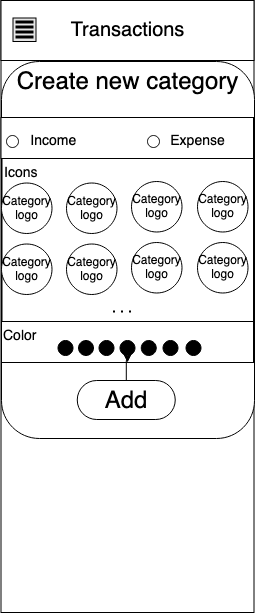

The diagram above was exported from draw.io. Its source (the exported page's mxGraphModel, read from the mxfile embedded in the PNG):
<mxGraphModel dx="1216" dy="-331" grid="1" gridSize="10" guides="1" tooltips="1" connect="1" arrows="1" fold="1" page="1" pageScale="1" pageWidth="850" pageHeight="1100" math="0" shadow="0">
  <root>
    <mxCell id="9xT7f8-ly_mdAAmvkY8I-0" />
    <mxCell id="9xT7f8-ly_mdAAmvkY8I-1" parent="9xT7f8-ly_mdAAmvkY8I-0" />
    <mxCell id="m5QfBVLiROMJGRf1ghXX-0" value="" style="rounded=0;whiteSpace=wrap;html=1;sketch=0;hachureGap=4;pointerEvents=0;fontFamily=Architects Daughter;fontSource=https%3A%2F%2Ffonts.googleapis.com%2Fcss%3Ffamily%3DArchitects%2BDaughter;fontSize=20;movable=1;resizable=1;rotatable=1;deletable=1;editable=1;connectable=1;" vertex="1" parent="9xT7f8-ly_mdAAmvkY8I-1">
      <mxGeometry x="1674.5" y="1986" width="253" height="612" as="geometry" />
    </mxCell>
    <mxCell id="m5QfBVLiROMJGRf1ghXX-1" value="" style="group" vertex="1" connectable="0" parent="9xT7f8-ly_mdAAmvkY8I-1">
      <mxGeometry x="1674.5" y="1986" width="253" height="60" as="geometry" />
    </mxCell>
    <mxCell id="m5QfBVLiROMJGRf1ghXX-2" value="&lt;font face=&quot;Helvetica&quot;&gt;Transactions&lt;/font&gt;" style="rounded=0;whiteSpace=wrap;html=1;sketch=0;hachureGap=4;pointerEvents=0;fontFamily=Architects Daughter;fontSource=https%3A%2F%2Ffonts.googleapis.com%2Fcss%3Ffamily%3DArchitects%2BDaughter;fontSize=20;" vertex="1" parent="m5QfBVLiROMJGRf1ghXX-1">
      <mxGeometry width="253" height="60" as="geometry" />
    </mxCell>
    <mxCell id="m5QfBVLiROMJGRf1ghXX-3" value="" style="rounded=0;whiteSpace=wrap;html=1;fontFamily=Helvetica;fontSize=15;fontColor=#000000;strokeColor=#000000;fillColor=#E6E6E6;align=center;verticalAlign=middle;" vertex="1" parent="m5QfBVLiROMJGRf1ghXX-1">
      <mxGeometry x="12" y="17.5" width="23" height="23.5" as="geometry" />
    </mxCell>
    <mxCell id="m5QfBVLiROMJGRf1ghXX-4" value="" style="rounded=0;whiteSpace=wrap;html=1;fontFamily=Helvetica;fontSize=15;fontColor=#000000;strokeColor=#000000;fillColor=#000000;align=center;verticalAlign=middle;" vertex="1" parent="m5QfBVLiROMJGRf1ghXX-1">
      <mxGeometry x="15" y="20.5" width="17" height="2" as="geometry" />
    </mxCell>
    <mxCell id="m5QfBVLiROMJGRf1ghXX-5" value="" style="rounded=0;whiteSpace=wrap;html=1;fontFamily=Helvetica;fontSize=15;fontColor=#000000;strokeColor=#000000;fillColor=#000000;align=center;verticalAlign=middle;" vertex="1" parent="m5QfBVLiROMJGRf1ghXX-1">
      <mxGeometry x="15" y="25.5" width="17" height="2" as="geometry" />
    </mxCell>
    <mxCell id="m5QfBVLiROMJGRf1ghXX-6" value="" style="rounded=0;whiteSpace=wrap;html=1;fontFamily=Helvetica;fontSize=15;fontColor=#000000;strokeColor=#000000;fillColor=#000000;align=center;verticalAlign=middle;" vertex="1" parent="m5QfBVLiROMJGRf1ghXX-1">
      <mxGeometry x="15" y="30.5" width="17" height="2" as="geometry" />
    </mxCell>
    <mxCell id="m5QfBVLiROMJGRf1ghXX-7" value="" style="rounded=0;whiteSpace=wrap;html=1;fontFamily=Helvetica;fontSize=15;fontColor=#000000;strokeColor=#000000;fillColor=#000000;align=center;verticalAlign=middle;" vertex="1" parent="m5QfBVLiROMJGRf1ghXX-1">
      <mxGeometry x="15" y="35.5" width="17" height="2" as="geometry" />
    </mxCell>
    <mxCell id="m5QfBVLiROMJGRf1ghXX-8" value="&lt;font style=&quot;font-size: 30px&quot;&gt;(&lt;i&gt;amount)&lt;/i&gt;&lt;/font&gt;" style="text;html=1;strokeColor=none;fillColor=none;align=center;verticalAlign=middle;whiteSpace=wrap;rounded=0;sketch=0;hachureGap=4;pointerEvents=0;fontFamily=Helvetica;fontSize=20;" vertex="1" parent="9xT7f8-ly_mdAAmvkY8I-1">
      <mxGeometry x="1703.5" y="2047" width="189.5" height="34" as="geometry" />
    </mxCell>
    <mxCell id="m5QfBVLiROMJGRf1ghXX-9" value="&lt;div&gt;&lt;font size=&quot;1&quot;&gt;&lt;span style=&quot;background-color: transparent ; font-size: 12px&quot;&gt;Merchant&lt;/span&gt;&lt;/font&gt;&lt;/div&gt;&lt;div style=&quot;font-size: 22px&quot;&gt;&lt;span style=&quot;background-color: transparent&quot;&gt;&lt;font style=&quot;font-size: 22px&quot;&gt;Merchant name&lt;/font&gt;&lt;br&gt;&lt;/span&gt;&lt;/div&gt;" style="rounded=0;whiteSpace=wrap;html=1;labelBorderColor=none;fontSize=21;fontColor=#000000;strokeColor=#808080;align=left;verticalAlign=middle;" vertex="1" parent="9xT7f8-ly_mdAAmvkY8I-1">
      <mxGeometry x="1674.5" y="2081" width="254" height="46" as="geometry" />
    </mxCell>
    <mxCell id="m5QfBVLiROMJGRf1ghXX-10" value="&lt;div style=&quot;font-size: 12px&quot;&gt;&lt;font style=&quot;font-size: 12px&quot;&gt;&lt;span style=&quot;background-color: transparent&quot;&gt;Date&lt;/span&gt;&lt;/font&gt;&lt;/div&gt;&lt;div style=&quot;font-size: 20px&quot;&gt;Weekday, month #dd, year&lt;span style=&quot;background-color: transparent ; font-size: 21px&quot;&gt;&lt;br&gt;&lt;/span&gt;&lt;/div&gt;" style="rounded=0;whiteSpace=wrap;html=1;labelBorderColor=none;fontSize=21;fontColor=#000000;strokeColor=#808080;align=left;verticalAlign=middle;" vertex="1" parent="9xT7f8-ly_mdAAmvkY8I-1">
      <mxGeometry x="1674.5" y="2127" width="254" height="46" as="geometry" />
    </mxCell>
    <mxCell id="m5QfBVLiROMJGRf1ghXX-11" value="&lt;div style=&quot;font-size: 12px&quot;&gt;&lt;span style=&quot;background-color: transparent&quot;&gt;Category&lt;/span&gt;&lt;/div&gt;&lt;div style=&quot;font-size: 18px&quot;&gt;&lt;span style=&quot;background-color: transparent ; font-size: 21px&quot;&gt;&lt;br&gt;&lt;/span&gt;&lt;/div&gt;" style="rounded=0;whiteSpace=wrap;html=1;labelBorderColor=none;fontSize=21;fontColor=#000000;strokeColor=#808080;align=left;verticalAlign=middle;" vertex="1" parent="9xT7f8-ly_mdAAmvkY8I-1">
      <mxGeometry x="1674.5" y="2173" width="254" height="46" as="geometry" />
    </mxCell>
    <mxCell id="m5QfBVLiROMJGRf1ghXX-12" value="&lt;p style=&quot;line-height: 2.1&quot; align=&quot;left&quot;&gt;New Category&lt;br&gt;&lt;/p&gt;&lt;div&gt;Lorem &lt;br&gt;&lt;/div&gt;&lt;div&gt;ipsum &lt;br&gt;&lt;/div&gt;&lt;div&gt;dolor &lt;br&gt;&lt;/div&gt;&lt;div&gt;sit amet &lt;br&gt;&lt;/div&gt;&lt;div&gt;consectetuer &lt;br&gt;&lt;/div&gt;&lt;div&gt;Nullam &lt;br&gt;&lt;/div&gt;&lt;div&gt;malesuada erat &lt;br&gt;&lt;/div&gt;&lt;div&gt;ut turpis&lt;/div&gt;&lt;p&gt;&lt;/p&gt;" style="rounded=0;whiteSpace=wrap;html=1;labelBackgroundColor=none;labelBorderColor=none;fontSize=12;fontColor=#000000;strokeColor=#808080;align=left;verticalAlign=top;spacing=2;" vertex="1" parent="9xT7f8-ly_mdAAmvkY8I-1">
      <mxGeometry x="1676.5" y="2193" width="249" height="197" as="geometry" />
    </mxCell>
    <mxCell id="m5QfBVLiROMJGRf1ghXX-13" value="" style="triangle;whiteSpace=wrap;html=1;labelBackgroundColor=none;labelBorderColor=none;fontSize=12;fontColor=#000000;strokeColor=#808080;align=center;verticalAlign=middle;direction=north;" vertex="1" parent="9xT7f8-ly_mdAAmvkY8I-1">
      <mxGeometry x="1903.5" y="2179" width="13" height="10" as="geometry" />
    </mxCell>
    <mxCell id="m5QfBVLiROMJGRf1ghXX-14" value="&lt;div style=&quot;font-size: 24px;&quot;&gt;Create new category&lt;br style=&quot;font-size: 24px;&quot;&gt;&lt;/div&gt;" style="rounded=1;whiteSpace=wrap;html=1;fontSize=24;fillColor=default;gradientColor=none;align=center;verticalAlign=top;" vertex="1" parent="9xT7f8-ly_mdAAmvkY8I-1">
      <mxGeometry x="1675" y="2047" width="253" height="377" as="geometry" />
    </mxCell>
    <mxCell id="m5QfBVLiROMJGRf1ghXX-15" value="&lt;font style=&quot;font-size: 14px&quot;&gt;Income&lt;span style=&quot;white-space: pre&quot;&gt;&#09;&lt;/span&gt;&lt;span style=&quot;white-space: pre&quot;&gt;&#09;&lt;/span&gt;Expense&lt;/font&gt;" style="rounded=0;whiteSpace=wrap;html=1;fontSize=21;fillColor=default;gradientColor=none;verticalAlign=middle;" vertex="1" parent="9xT7f8-ly_mdAAmvkY8I-1">
      <mxGeometry x="1674.5" y="2103" width="252.5" height="41" as="geometry" />
    </mxCell>
    <mxCell id="m5QfBVLiROMJGRf1ghXX-16" value="" style="ellipse;whiteSpace=wrap;html=1;fontSize=21;verticalAlign=middle;fillColor=default;gradientColor=#ffffff;" vertex="1" parent="9xT7f8-ly_mdAAmvkY8I-1">
      <mxGeometry x="1821" y="2121" width="12" height="12" as="geometry" />
    </mxCell>
    <mxCell id="m5QfBVLiROMJGRf1ghXX-17" value="" style="ellipse;whiteSpace=wrap;html=1;fontSize=21;verticalAlign=middle;fillColor=default;gradientColor=#ffffff;" vertex="1" parent="9xT7f8-ly_mdAAmvkY8I-1">
      <mxGeometry x="1680" y="2121" width="12" height="12" as="geometry" />
    </mxCell>
    <mxCell id="m5QfBVLiROMJGRf1ghXX-18" value="Icons" style="rounded=0;whiteSpace=wrap;html=1;fontSize=14;fillColor=default;gradientColor=none;verticalAlign=top;align=left;" vertex="1" parent="9xT7f8-ly_mdAAmvkY8I-1">
      <mxGeometry x="1675.5" y="2144" width="251.5" height="163" as="geometry" />
    </mxCell>
    <mxCell id="m5QfBVLiROMJGRf1ghXX-19" value="&lt;div&gt;Category&lt;/div&gt;&lt;div&gt;logo&lt;br&gt;&lt;/div&gt;" style="ellipse;whiteSpace=wrap;html=1;aspect=fixed;" vertex="1" parent="9xT7f8-ly_mdAAmvkY8I-1">
      <mxGeometry x="1675" y="2168.5" width="50.5" height="50.5" as="geometry" />
    </mxCell>
    <mxCell id="m5QfBVLiROMJGRf1ghXX-20" value="&lt;div&gt;Category&lt;/div&gt;&lt;div&gt;logo&lt;br&gt;&lt;/div&gt;" style="ellipse;whiteSpace=wrap;html=1;aspect=fixed;" vertex="1" parent="9xT7f8-ly_mdAAmvkY8I-1">
      <mxGeometry x="1740" y="2168.5" width="50.5" height="50.5" as="geometry" />
    </mxCell>
    <mxCell id="m5QfBVLiROMJGRf1ghXX-21" value="&lt;div&gt;Category&lt;/div&gt;&lt;div&gt;logo&lt;br&gt;&lt;/div&gt;" style="ellipse;whiteSpace=wrap;html=1;aspect=fixed;" vertex="1" parent="9xT7f8-ly_mdAAmvkY8I-1">
      <mxGeometry x="1805" y="2167" width="50.5" height="50.5" as="geometry" />
    </mxCell>
    <mxCell id="m5QfBVLiROMJGRf1ghXX-22" value="&lt;div&gt;Category&lt;/div&gt;&lt;div&gt;logo&lt;br&gt;&lt;/div&gt;" style="ellipse;whiteSpace=wrap;html=1;aspect=fixed;" vertex="1" parent="9xT7f8-ly_mdAAmvkY8I-1">
      <mxGeometry x="1871" y="2167" width="50.5" height="50.5" as="geometry" />
    </mxCell>
    <mxCell id="m5QfBVLiROMJGRf1ghXX-23" value="&lt;div&gt;Category&lt;/div&gt;&lt;div&gt;logo&lt;br&gt;&lt;/div&gt;" style="ellipse;whiteSpace=wrap;html=1;aspect=fixed;" vertex="1" parent="9xT7f8-ly_mdAAmvkY8I-1">
      <mxGeometry x="1675" y="2229.5" width="50.5" height="50.5" as="geometry" />
    </mxCell>
    <mxCell id="m5QfBVLiROMJGRf1ghXX-24" value="&lt;div&gt;Category&lt;/div&gt;&lt;div&gt;logo&lt;br&gt;&lt;/div&gt;" style="ellipse;whiteSpace=wrap;html=1;aspect=fixed;" vertex="1" parent="9xT7f8-ly_mdAAmvkY8I-1">
      <mxGeometry x="1740" y="2229.5" width="50.5" height="50.5" as="geometry" />
    </mxCell>
    <mxCell id="m5QfBVLiROMJGRf1ghXX-25" value="&lt;div&gt;Category&lt;/div&gt;&lt;div&gt;logo&lt;br&gt;&lt;/div&gt;" style="ellipse;whiteSpace=wrap;html=1;aspect=fixed;" vertex="1" parent="9xT7f8-ly_mdAAmvkY8I-1">
      <mxGeometry x="1805" y="2228" width="50.5" height="50.5" as="geometry" />
    </mxCell>
    <mxCell id="m5QfBVLiROMJGRf1ghXX-26" value="&lt;div&gt;Category&lt;/div&gt;&lt;div&gt;logo&lt;br&gt;&lt;/div&gt;" style="ellipse;whiteSpace=wrap;html=1;aspect=fixed;" vertex="1" parent="9xT7f8-ly_mdAAmvkY8I-1">
      <mxGeometry x="1871" y="2228" width="50.5" height="50.5" as="geometry" />
    </mxCell>
    <mxCell id="m5QfBVLiROMJGRf1ghXX-27" value="" style="endArrow=none;dashed=1;html=1;dashPattern=1 3;strokeWidth=2;rounded=0;fontSize=14;" edge="1" parent="9xT7f8-ly_mdAAmvkY8I-1">
      <mxGeometry width="50" height="50" relative="1" as="geometry">
        <mxPoint x="1786.5" y="2297" as="sourcePoint" />
        <mxPoint x="1808.4999999999995" y="2297" as="targetPoint" />
      </mxGeometry>
    </mxCell>
    <mxCell id="m5QfBVLiROMJGRf1ghXX-28" value="Color" style="rounded=0;whiteSpace=wrap;html=1;fontSize=14;fillColor=default;gradientColor=none;align=left;verticalAlign=top;" vertex="1" parent="9xT7f8-ly_mdAAmvkY8I-1">
      <mxGeometry x="1675" y="2307" width="252" height="41" as="geometry" />
    </mxCell>
    <mxCell id="m5QfBVLiROMJGRf1ghXX-29" value="" style="ellipse;whiteSpace=wrap;html=1;fontSize=24;fillColor=#000000;align=center;verticalAlign=top;strokeColor=#000000;" vertex="1" parent="9xT7f8-ly_mdAAmvkY8I-1">
      <mxGeometry x="1731.5" y="2326" width="15" height="15" as="geometry" />
    </mxCell>
    <mxCell id="m5QfBVLiROMJGRf1ghXX-30" value="" style="ellipse;whiteSpace=wrap;html=1;fontSize=24;fillColor=#000000;align=center;verticalAlign=top;strokeColor=#000000;" vertex="1" parent="9xT7f8-ly_mdAAmvkY8I-1">
      <mxGeometry x="1752" y="2326" width="15" height="15" as="geometry" />
    </mxCell>
    <mxCell id="m5QfBVLiROMJGRf1ghXX-31" value="" style="ellipse;whiteSpace=wrap;html=1;fontSize=24;fillColor=#000000;align=center;verticalAlign=top;strokeColor=#000000;" vertex="1" parent="9xT7f8-ly_mdAAmvkY8I-1">
      <mxGeometry x="1772.5" y="2326" width="15" height="15" as="geometry" />
    </mxCell>
    <mxCell id="m5QfBVLiROMJGRf1ghXX-32" value="" style="ellipse;whiteSpace=wrap;html=1;fontSize=24;fillColor=#000000;align=center;verticalAlign=top;strokeColor=#000000;" vertex="1" parent="9xT7f8-ly_mdAAmvkY8I-1">
      <mxGeometry x="1793.5" y="2326" width="15" height="15" as="geometry" />
    </mxCell>
    <mxCell id="m5QfBVLiROMJGRf1ghXX-33" value="" style="ellipse;whiteSpace=wrap;html=1;fontSize=24;fillColor=#000000;align=center;verticalAlign=top;strokeColor=#000000;" vertex="1" parent="9xT7f8-ly_mdAAmvkY8I-1">
      <mxGeometry x="1814.75" y="2326" width="15" height="15" as="geometry" />
    </mxCell>
    <mxCell id="m5QfBVLiROMJGRf1ghXX-34" value="" style="ellipse;whiteSpace=wrap;html=1;fontSize=24;fillColor=#000000;align=center;verticalAlign=top;strokeColor=#000000;" vertex="1" parent="9xT7f8-ly_mdAAmvkY8I-1">
      <mxGeometry x="1836.5" y="2326" width="15" height="15" as="geometry" />
    </mxCell>
    <mxCell id="m5QfBVLiROMJGRf1ghXX-35" value="" style="ellipse;whiteSpace=wrap;html=1;fontSize=24;fillColor=#000000;align=center;verticalAlign=top;strokeColor=#000000;" vertex="1" parent="9xT7f8-ly_mdAAmvkY8I-1">
      <mxGeometry x="1859.5" y="2326" width="15" height="15" as="geometry" />
    </mxCell>
    <mxCell id="m5QfBVLiROMJGRf1ghXX-36" value="" style="edgeStyle=orthogonalEdgeStyle;rounded=0;orthogonalLoop=1;jettySize=auto;html=1;fontSize=24;" edge="1" parent="9xT7f8-ly_mdAAmvkY8I-1" source="m5QfBVLiROMJGRf1ghXX-37" target="m5QfBVLiROMJGRf1ghXX-28">
      <mxGeometry relative="1" as="geometry" />
    </mxCell>
    <mxCell id="m5QfBVLiROMJGRf1ghXX-37" value="Add" style="rounded=1;whiteSpace=wrap;html=1;fontSize=24;strokeColor=#000000;fillColor=#FFFFFF;gradientColor=none;align=center;verticalAlign=top;arcSize=50;" vertex="1" parent="9xT7f8-ly_mdAAmvkY8I-1">
      <mxGeometry x="1750.75" y="2366" width="98" height="39" as="geometry" />
    </mxCell>
  </root>
</mxGraphModel>